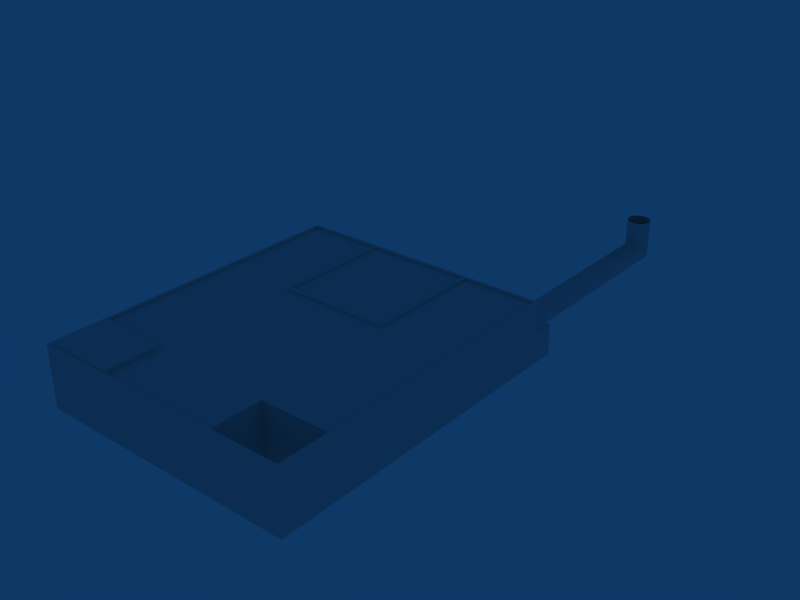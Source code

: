 # Source: ebbr_building_ref_011.blend  (saved by Blender 2.79.0; exported with 4.5.12 LTS)
import bpy
from mathutils import Matrix  # noqa: F401  (used for matrix-valued properties, if any)

bpy.ops.wm.read_factory_settings(use_empty=True)
scene = bpy.context.scene
scene.name = 'Scene'

# ---- collections
col_collection_1 = bpy.data.collections.new('Collection 1'); scene.collection.children.link(col_collection_1)

# ---- materials (node trees are filled in below, after node groups)
mat_material = bpy.data.materials.new('Material')
mat_material.alpha_threshold = 0.0
mat_material.preview_render_type = 'FLAT'
mat_material.roughness = 0.5

# ---- material node trees

# ---- world
world_world = bpy.data.worlds.new('World'); scene.world = world_world
world_world.color = (0.05656, 0.2208, 0.4)
world_world.use_sun_shadow = False
world_world.sun_shadow_jitter_overblur = 0.0
world_world.cycles.sampling_method = 'NONE'
world_world.cycles.sample_map_resolution = 256

# ---- meshes
me_circle_001 = bpy.data.meshes.new('Circle.001')
me_circle_001.from_pydata([(-3.911, 0.9334, -24.62), (-3.911, 0.5051, -24.33), (-3.911, -2.357e-06, -24.23), (-3.911, -0.5052, -24.33), (-3.911, -0.9334, -24.62), (-3.911, -1.22, -25.05), (-3.911, -1.32, -25.55), (-3.911, -1.22, -26.06), (-3.911, -0.9334, -26.48), (-3.911, -0.5052, -26.77), (-3.911, -2.64e-06, -26.87), (-3.911, 0.5051, -26.77), (-3.911, 0.9334, -26.48), (-3.911, 1.22, -26.06), (-3.911, 1.32, -25.55), (-3.911, 1.22, -25.05), (-1.22, 0.5051, -24.33), (-1.32, -2.552e-06, -24.23), (-1.22, -0.5052, -24.33), (-0.5051, -1.22, -25.05), (0.0, -1.32, -25.55), (0.9334, -0.9334, -26.48), (1.22, -0.5052, -26.77), (1.32, -3.035e-06, -26.87), (0.9334, 0.9334, -26.48), (0.0, 1.32, -25.55), (-0.5051, 1.22, -25.05), (0.9334, 0.9334, -2.326e-22), (1.22, 0.5052, -1.259e-22), (1.32, -5.174e-08, 8.25e-30), (1.22, -0.5052, 1.259e-22), (0.9334, -0.9334, 2.326e-22), (0.5052, -1.22, 3.039e-22), (1.576e-07, -1.32, 3.289e-22), (-0.5052, -1.22, 3.039e-22), (-0.9334, -0.9334, 2.326e-22), (-1.22, -0.5052, 1.259e-22), (-1.32, 2.17e-08, -1.005e-29), (-1.22, 0.5052, -1.259e-22), (-0.9334, 0.9334, -2.326e-22), (-0.5051, 1.22, -3.039e-22), (8.185e-07, 1.32, -3.289e-22), (0.5052, 1.22, -3.039e-22), (1.22, 0.5051, -26.77), (0.5052, -1.22, -26.06), (-0.9334, -0.9334, -24.62), (-0.9334, 0.9334, -24.62), (0.5052, 1.22, -26.06)], [], [(46, 0, 1, 16), (2, 17, 16, 1), (3, 18, 17, 2), (4, 45, 18, 3), (5, 19, 45, 4), (6, 20, 19, 5), (7, 44, 20, 6), (8, 21, 44, 7), (9, 22, 21, 8), (10, 23, 22, 9), (11, 43, 23, 10), (12, 24, 43, 11), (13, 47, 24, 12), (14, 25, 47, 13), (15, 26, 25, 14), (15, 0, 46, 26), (24, 27, 28, 43), (29, 23, 43, 28), (30, 22, 23, 29), (31, 21, 22, 30), (32, 44, 21, 31), (33, 20, 44, 32), (34, 19, 20, 33), (35, 45, 19, 34), (36, 18, 45, 35), (37, 17, 18, 36), (38, 16, 17, 37), (39, 46, 16, 38), (40, 26, 46, 39), (41, 25, 26, 40), (42, 47, 25, 41), (42, 27, 24, 47)])
me_circle_001.polygons.foreach_set('use_smooth', [True] * 32)
_uv = me_circle_001.uv_layers.new(name='UVTex')
_uv.uv.foreach_set('vector', [0.5312, 0.03125, 0.7188, 0.03125, 0.7188, 0.2188, 0.5312, 0.2188, 0.5312, 0.03125, 0.7188, 0.03125, 0.7188, 0.2188, 0.5312, 0.2188, 0.5312, 0.03125, 0.7188, 0.03125, 0.7188, 0.2188, 0.5312, 0.2188, 0.5312, 0.03125, 0.7188, 0.03125, 0.7188, 0.2188, 0.5312, 0.2188, 0.5312, 0.03125, 0.7188, 0.03125, 0.7188, 0.2188, 0.5312, 0.2188, 0.5312, 0.03125, 0.7188, 0.03125, 0.7188, 0.2188, 0.5312, 0.2188, 0.5312, 0.03125, 0.7188, 0.03125, 0.7188, 0.2188, 0.5312, 0.2188, 0.5312, 0.03125, 0.7188, 0.03125, 0.7188, 0.2188, 0.5312, 0.2188, 0.5312, 0.03125, 0.7188, 0.03125, 0.7188, 0.2188, 0.5312, 0.2188, 0.5312, 0.03125, 0.7188, 0.03125, 0.7188, 0.2188, 0.5312, 0.2188, 0.5312, 0.03125, 0.7188, 0.03125, 0.7188, 0.2188, 0.5312, 0.2188, 0.5312, 0.03125, 0.7188, 0.03125, 0.7188, 0.2188, 0.5312, 0.2188, 0.5312, 0.03125, 0.7188, 0.03125, 0.7188, 0.2188, 0.5312, 0.2188, 0.5312, 0.03125, 0.7188, 0.03125, 0.7188, 0.2188, 0.5312, 0.2188, 0.5312, 0.03125, 0.7188, 0.03125, 0.7188, 0.2188, 0.5312, 0.2188, 0.5312, 0.03125, 0.7188, 0.03125, 0.7188, 0.2188, 0.5312, 0.2188, 0.5312, 0.03125, 0.7188, 0.03125, 0.7188, 0.2188, 0.5312, 0.2188, 0.5312, 0.03125, 0.7188, 0.03125, 0.7188, 0.2188, 0.5312, 0.2188, 0.5312, 0.03125, 0.7188, 0.03125, 0.7188, 0.2188, 0.5312, 0.2188, 0.5312, 0.03125, 0.7188, 0.03125, 0.7188, 0.2188, 0.5312, 0.2188, 0.5312, 0.03125, 0.7188, 0.03125, 0.7188, 0.2188, 0.5312, 0.2188, 0.5312, 0.03125, 0.7188, 0.03125, 0.7188, 0.2188, 0.5312, 0.2188, 0.5312, 0.03125, 0.7188, 0.03125, 0.7188, 0.2188, 0.5312, 0.2188, 0.5312, 0.03125, 0.7188, 0.03125, 0.7188, 0.2188, 0.5312, 0.2188, 0.5312, 0.03125, 0.7188, 0.03125, 0.7188, 0.2188, 0.5312, 0.2188, 0.5312, 0.03125, 0.7188, 0.03125, 0.7188, 0.2188, 0.5312, 0.2188, 0.5312, 0.03125, 0.7188, 0.03125, 0.7188, 0.2188, 0.5312, 0.2188, 0.5312, 0.03125, 0.7188, 0.03125, 0.7188, 0.2188, 0.5312, 0.2188, 0.5312, 0.03125, 0.7188, 0.03125, 0.7188, 0.2188, 0.5312, 0.2188, 0.5312, 0.03125, 0.7188, 0.03125, 0.7188, 0.2188, 0.5312, 0.2188, 0.5312, 0.03125, 0.7188, 0.03125, 0.7188, 0.2188, 0.5312, 0.2188, 0.5312, 0.03125, 0.7188, 0.03125, 0.7188, 0.2188, 0.5312, 0.2188])
_ca = me_circle_001.color_attributes.new('Col', 'BYTE_COLOR', 'CORNER')
_ca.data.foreach_set('color', [1.0, 1.0, 1.0, 1.0, 1.0, 1.0, 1.0, 1.0, 1.0, 1.0, 1.0, 1.0, 1.0, 1.0, 1.0, 1.0, 1.0, 1.0, 1.0, 1.0, 1.0, 1.0, 1.0, 1.0, 1.0, 1.0, 1.0, 1.0, 1.0, 1.0, 1.0, 1.0, 1.0, 1.0, 1.0, 1.0, 1.0, 1.0, 1.0, 1.0, 1.0, 1.0, 1.0, 1.0, 1.0, 1.0, 1.0, 1.0, 1.0, 1.0, 1.0, 1.0, 1.0, 1.0, 1.0, 1.0, 1.0, 1.0, 1.0, 1.0, 1.0, 1.0, 1.0, 1.0, 1.0, 1.0, 1.0, 1.0, 1.0, 1.0, 1.0, 1.0, 1.0, 1.0, 1.0, 1.0, 1.0, 1.0, 1.0, 1.0, 1.0, 1.0, 1.0, 1.0, 1.0, 1.0, 1.0, 1.0, 1.0, 1.0, 1.0, 1.0, 1.0, 1.0, 1.0, 1.0, 1.0, 1.0, 1.0, 1.0, 1.0, 1.0, 1.0, 1.0, 1.0, 1.0, 1.0, 1.0, 1.0, 1.0, 1.0, 1.0, 1.0, 1.0, 1.0, 1.0, 1.0, 1.0, 1.0, 1.0, 1.0, 1.0, 1.0, 1.0, 1.0, 1.0, 1.0, 1.0, 1.0, 1.0, 1.0, 1.0, 1.0, 1.0, 1.0, 1.0, 1.0, 1.0, 1.0, 1.0, 1.0, 1.0, 1.0, 1.0, 1.0, 1.0, 1.0, 1.0, 1.0, 1.0, 1.0, 1.0, 1.0, 1.0, 1.0, 1.0, 1.0, 1.0, 1.0, 1.0, 1.0, 1.0, 1.0, 1.0, 1.0, 1.0, 1.0, 1.0, 1.0, 1.0, 1.0, 1.0, 1.0, 1.0, 1.0, 1.0, 1.0, 1.0, 1.0, 1.0, 1.0, 1.0, 1.0, 1.0, 1.0, 1.0, 1.0, 1.0, 1.0, 1.0, 1.0, 1.0, 1.0, 1.0, 1.0, 1.0, 1.0, 1.0, 1.0, 1.0, 1.0, 1.0, 1.0, 1.0, 1.0, 1.0, 1.0, 1.0, 1.0, 1.0, 1.0, 1.0, 1.0, 1.0, 1.0, 1.0, 1.0, 1.0, 1.0, 1.0, 1.0, 1.0, 1.0, 1.0, 1.0, 1.0, 1.0, 1.0, 1.0, 1.0, 1.0, 1.0, 1.0, 1.0, 1.0, 1.0, 1.0, 1.0, 1.0, 1.0, 1.0, 1.0, 1.0, 1.0, 1.0, 1.0, 1.0, 1.0, 1.0, 1.0, 1.0, 1.0, 1.0, 1.0, 1.0, 1.0, 1.0, 1.0, 1.0, 1.0, 1.0, 1.0, 1.0, 1.0, 1.0, 1.0, 1.0, 1.0, 1.0, 1.0, 1.0, 1.0, 1.0, 1.0, 1.0, 1.0, 1.0, 1.0, 1.0, 1.0, 1.0, 1.0, 1.0, 1.0, 1.0, 1.0, 1.0, 1.0, 1.0, 1.0, 1.0, 1.0, 1.0, 1.0, 1.0, 1.0, 1.0, 1.0, 1.0, 1.0, 1.0, 1.0, 1.0, 1.0, 1.0, 1.0, 1.0, 1.0, 1.0, 1.0, 1.0, 1.0, 1.0, 1.0, 1.0, 1.0, 1.0, 1.0, 1.0, 1.0, 1.0, 1.0, 1.0, 1.0, 1.0, 1.0, 1.0, 1.0, 1.0, 1.0, 1.0, 1.0, 1.0, 1.0, 1.0, 1.0, 1.0, 1.0, 1.0, 1.0, 1.0, 1.0, 1.0, 1.0, 1.0, 1.0, 1.0, 1.0, 1.0, 1.0, 1.0, 1.0, 1.0, 1.0, 1.0, 1.0, 1.0, 1.0, 1.0, 1.0, 1.0, 1.0, 1.0, 1.0, 1.0, 1.0, 1.0, 1.0, 1.0, 1.0, 1.0, 1.0, 1.0, 1.0, 1.0, 1.0, 1.0, 1.0, 1.0, 1.0, 1.0, 1.0, 1.0, 1.0, 1.0, 1.0, 1.0, 1.0, 1.0, 1.0, 1.0, 1.0, 1.0, 1.0, 1.0, 1.0, 1.0, 1.0, 1.0, 1.0, 1.0, 1.0, 1.0, 1.0, 1.0, 1.0, 1.0, 1.0, 1.0, 1.0, 1.0, 1.0, 1.0, 1.0, 1.0, 1.0, 1.0, 1.0, 1.0, 1.0, 1.0, 1.0, 1.0, 1.0, 1.0, 1.0, 1.0, 1.0, 1.0, 1.0, 1.0, 1.0, 1.0, 1.0, 1.0, 1.0, 1.0, 1.0, 1.0, 1.0, 1.0, 1.0, 1.0, 1.0, 1.0, 1.0, 1.0, 1.0, 1.0, 1.0, 1.0, 1.0, 1.0, 1.0, 1.0, 1.0, 1.0, 1.0, 1.0, 1.0, 1.0, 1.0, 1.0, 1.0, 1.0, 1.0, 1.0, 1.0, 1.0, 1.0, 1.0, 1.0, 1.0, 1.0, 1.0, 1.0, 1.0, 1.0, 1.0, 1.0, 1.0, 1.0, 1.0, 1.0, 1.0, 1.0, 1.0, 1.0, 1.0, 1.0, 1.0, 1.0, 1.0, 1.0, 1.0, 1.0, 1.0, 1.0, 1.0, 1.0, 1.0, 1.0, 1.0, 1.0, 1.0, 1.0, 1.0, 1.0, 1.0, 1.0, 1.0, 1.0])
me_circle_001.materials.append(mat_material)
me_circle_001.use_remesh_preserve_volume = False
me_circle_001.use_remesh_preserve_attributes = False
me_circle_001.use_mirror_vertex_groups = False
me_circle_001.update()
me_cube_002 = bpy.data.meshes.new('Cube.002')
me_cube_002.from_pydata([(0.1499, 6.25, -0.1498), (0.1499, -6.25, -0.1498), (-0.1499, -6.25, -0.1498), (-0.1499, 6.25, -0.1498), (0.1499, 6.25, 0.1498), (0.1499, -6.25, 0.1498), (-0.1499, -6.25, 0.1498), (-0.1499, 6.25, 0.1498), (0.1499, 5.95, -0.1498), (0.1499, -5.95, -0.1498), (-0.1499, -5.95, -0.1498), (-0.1499, 5.95, -0.1498), (0.1499, 5.95, 0.1498), (0.1499, -5.95, 0.1498), (-0.1499, -5.95, 0.1498), (-0.1499, 5.95, 0.1498), (13.15, -5.95, -0.1498), (13.15, -5.95, 0.1498), (13.15, 5.95, -0.1498), (13.15, 5.95, 0.1498), (13.15, -6.25, 0.1498), (13.15, 6.25, 0.1498), (13.15, -6.25, -0.1498), (13.15, 6.25, -0.1498)], [], [(1, 5, 6, 2), (4, 0, 3, 7), (7, 15, 12, 4), (15, 14, 13, 12), (14, 6, 5, 13), (12, 13, 9, 8), (6, 14, 10, 2), (14, 15, 11, 10), (15, 7, 3, 11), (9, 13, 17, 16), (12, 8, 18, 19), (13, 5, 20, 17), (4, 12, 19, 21), (1, 9, 16, 22), (8, 0, 23, 18), (0, 4, 21, 23), (5, 1, 22, 20)])
_uv = me_cube_002.uv_layers.new(name='UVTex')
_uv.uv.foreach_set('vector', [0.2812, 0.7812, 0.4688, 0.7812, 0.4688, 0.9688, 0.2812, 0.9688, 0.2812, 0.7812, 0.4688, 0.7812, 0.4688, 0.9688, 0.2812, 0.9688, 0.2812, 0.7812, 0.4688, 0.7812, 0.4688, 0.9688, 0.2812, 0.9688, 0.2812, 0.7812, 0.4688, 0.7812, 0.4688, 0.9688, 0.2812, 0.9688, 0.2812, 0.7812, 0.4688, 0.7812, 0.4688, 0.9688, 0.2812, 0.9688, 0.2812, 0.7812, 0.4688, 0.7812, 0.4688, 0.9688, 0.2812, 0.9688, 0.2812, 0.7812, 0.4688, 0.7812, 0.4688, 0.9688, 0.2812, 0.9688, 0.2812, 0.7812, 0.4688, 0.7812, 0.4688, 0.9688, 0.2812, 0.9688, 0.2812, 0.7812, 0.4688, 0.7812, 0.4688, 0.9688, 0.2812, 0.9688, 0.2812, 0.7812, 0.4688, 0.7812, 0.4688, 0.9688, 0.2812, 0.9688, 0.2812, 0.7812, 0.4688, 0.7812, 0.4688, 0.9688, 0.2812, 0.9688, 0.2812, 0.7812, 0.4688, 0.7812, 0.4688, 0.9688, 0.2812, 0.9688, 0.2812, 0.7812, 0.4688, 0.7812, 0.4688, 0.9688, 0.2812, 0.9688, 0.2812, 0.7812, 0.4688, 0.7812, 0.4688, 0.9688, 0.2812, 0.9688, 0.2812, 0.7812, 0.4688, 0.7812, 0.4688, 0.9688, 0.2812, 0.9688, 0.2812, 0.7812, 0.4688, 0.7812, 0.4688, 0.9688, 0.2812, 0.9688, 0.2812, 0.7812, 0.4688, 0.7812, 0.4688, 0.9688, 0.2812, 0.9688])
me_cube_002.materials.append(mat_material)
me_cube_002.use_remesh_preserve_volume = False
me_cube_002.use_remesh_preserve_attributes = False
me_cube_002.use_mirror_vertex_groups = False
me_cube_002.update()
me_cube = bpy.data.meshes.new('Cube')
me_cube.from_pydata([(-17.69, 14.71, 5.201), (-17.69, -14.71, 5.201), (17.69, -14.71, 5.201), (17.69, 14.71, 5.201), (-11.69, 14.71, 5.201), (-11.69, -14.71, 5.201), (-17.69, 6.706, 5.201), (-17.69, -6.706, 5.201), (17.69, -6.706, 5.201), (17.69, 6.706, 5.201), (-11.69, -6.706, 5.201), (-11.69, 6.706, 5.201), (-11.69, 6.706, 5.701), (-17.69, 6.706, 5.701), (-11.69, 14.71, 5.701), (-17.69, 14.71, 5.701), (-17.69, -6.706, -1.501), (-11.69, -6.706, -1.501), (-11.69, -14.71, -1.501), (-17.69, -14.71, -1.501)], [], [(4, 11, 9, 3), (11, 10, 8, 9), (10, 5, 2, 8), (6, 7, 10, 11), (6, 11, 12, 13), (11, 4, 14, 12), (0, 6, 13, 15), (4, 0, 15, 14), (15, 13, 12, 14), (10, 7, 16, 17), (5, 10, 17, 18), (7, 1, 19, 16), (1, 5, 18, 19)])
_uv = me_cube.uv_layers.new(name='UVTex')
_uv.uv.foreach_set('vector', [0.5312, 0.2812, 0.7188, 0.2812, 0.7188, 0.4688, 0.5312, 0.4688, 0.5312, 0.2812, 0.7188, 0.2812, 0.7188, 0.4688, 0.5312, 0.4688, 0.5312, 0.2812, 0.7188, 0.2812, 0.7188, 0.4688, 0.5312, 0.4688, 0.5312, 0.2812, 0.7188, 0.2812, 0.7188, 0.4688, 0.5312, 0.4688, 0.5312, 0.2812, 0.7188, 0.2812, 0.7188, 0.4688, 0.5312, 0.4688, 0.5312, 0.2812, 0.7188, 0.2812, 0.7188, 0.4688, 0.5312, 0.4688, 0.5312, 0.2812, 0.7188, 0.2812, 0.7188, 0.4688, 0.5312, 0.4688, 0.5312, 0.2812, 0.7188, 0.2812, 0.7188, 0.4688, 0.5312, 0.4688, 0.5312, 0.2812, 0.7188, 0.2812, 0.7188, 0.4688, 0.5312, 0.4688, 0.03125, 0.2812, 0.2188, 0.2812, 0.2188, 0.4688, 0.03125, 0.4688, 0.03125, 0.2812, 0.2188, 0.2812, 0.2188, 0.4688, 0.03125, 0.4688, 0.03125, 0.2812, 0.2188, 0.2812, 0.2188, 0.4688, 0.03125, 0.4688, 0.03125, 0.2812, 0.2188, 0.2812, 0.2188, 0.4688, 0.03125, 0.4688])
me_cube.materials.append(mat_material)
me_cube.use_remesh_preserve_volume = False
me_cube.use_remesh_preserve_attributes = False
me_cube.use_mirror_vertex_groups = False
me_cube.update()
me_cube_001 = bpy.data.meshes.new('Cube.001')
me_cube_001.from_pydata([(18.0, -15.0, 5.501), (18.0, 15.0, 5.501), (18.0, -15.0, -1.501), (18.0, 15.0, -1.501), (18.0, 15.0, 2.0), (18.0, -15.0, 2.0), (20.5, -15.0, 2.0), (20.5, 15.0, 2.0), (20.5, -15.0, -1.501), (20.5, 15.0, -1.501), (-18.0, -15.0, -1.501), (-18.0, 15.0, -1.501), (-18.0, -15.0, 5.501), (-18.0, 15.0, 5.501), (17.69, 14.71, 5.501), (-17.69, 14.71, 5.501), (-17.69, -14.71, 5.501), (17.69, -14.71, 5.501), (17.69, 14.71, 5.201), (17.69, -14.71, 5.201), (-17.69, -14.71, 5.201), (-17.69, 14.71, 5.201)], [], [(0, 5, 4, 1), (4, 5, 6, 7), (5, 2, 8, 6), (3, 4, 7, 9), (6, 8, 9, 7), (2, 0, 12, 10), (10, 12, 13, 11), (1, 3, 11, 13), (1, 13, 15, 14), (13, 12, 16, 15), (12, 0, 17, 16), (0, 1, 14, 17), (17, 14, 18, 19), (16, 17, 19, 20), (15, 16, 20, 21), (14, 15, 21, 18)])
_uv = me_cube_001.uv_layers.new(name='UVTex')
_uv.uv.foreach_set('vector', [0.2969, 0.7969, 0.4531, 0.7969, 0.4531, 0.9531, 0.2969, 0.9531, 0.5469, 0.2969, 0.7031, 0.2969, 0.7031, 0.4531, 0.5469, 0.4531, 0.2969, 0.7969, 0.4531, 0.7969, 0.4531, 0.9531, 0.2969, 0.9531, 0.2969, 0.7969, 0.4531, 0.7969, 0.4531, 0.9531, 0.2969, 0.9531, 0.2969, 0.7969, 0.4531, 0.7969, 0.4531, 0.9531, 0.2969, 0.9531, 0.2969, 0.7969, 0.4531, 0.7969, 0.4531, 0.9531, 0.2969, 0.9531, 0.2969, 0.7969, 0.4531, 0.7969, 0.4531, 0.9531, 0.2969, 0.9531, 0.2969, 0.7969, 0.4531, 0.7969, 0.4531, 0.9531, 0.2969, 0.9531, 0.2969, 0.7969, 0.4531, 0.7969, 0.4531, 0.9531, 0.2969, 0.9531, 0.2969, 0.7969, 0.4531, 0.7969, 0.4531, 0.9531, 0.2969, 0.9531, 0.2969, 0.7969, 0.4531, 0.7969, 0.4531, 0.9531, 0.2969, 0.9531, 0.2969, 0.7969, 0.4531, 0.7969, 0.4531, 0.9531, 0.2969, 0.9531, 0.2969, 0.7969, 0.4531, 0.7969, 0.4531, 0.9531, 0.2969, 0.9531, 0.2969, 0.7969, 0.4531, 0.7969, 0.4531, 0.9531, 0.2969, 0.9531, 0.2969, 0.7969, 0.4531, 0.7969, 0.4531, 0.9531, 0.2969, 0.9531, 0.2969, 0.7969, 0.4531, 0.7969, 0.4531, 0.9531, 0.2969, 0.9531])
me_cube_001.materials.append(mat_material)
me_cube_001.use_remesh_preserve_volume = False
me_cube_001.use_remesh_preserve_attributes = False
me_cube_001.use_mirror_vertex_groups = False
me_cube_001.update()

# ---- objects
ob_circle = bpy.data.objects.new('Circle', me_circle_001)
ob_cube_002 = bpy.data.objects.new('Cube.002', me_cube_002)
ob_cube_001 = bpy.data.objects.new('Cube.001', me_cube)
ob_cube = bpy.data.objects.new('Cube', me_cube_001)

# ---- transforms, parenting, visibility, modifiers, constraints
ob_circle.location = (12.28, 18.99, 1.576)
ob_circle.rotation_euler = (1.571, 1.571, 0.0)
ob_circle.lock_rotations_4d = False
ob_circle.empty_display_type = 'ARROWS'
ob_circle.lineart.crease_threshold = 0.0
ob_cube_002.location = (1.513, 3.027, 6.851)
ob_cube_002.rotation_euler = (0.0, -0.0, 1.571)
ob_cube_002.lock_rotations_4d = False
ob_cube_002.empty_display_type = 'ARROWS'
ob_cube_002.lineart.crease_threshold = 0.0
ob_cube_001.location = (1.513, -1.513, 1.501)
ob_cube_001.rotation_euler = (0.0, -0.0, 1.571)
ob_cube_001.lock_rotations_4d = False
ob_cube_001.empty_display_type = 'ARROWS'
ob_cube_001.lineart.crease_threshold = 0.0
ob_cube.location = (1.513, -1.513, 1.501)
ob_cube.rotation_euler = (0.0, -0.0, 1.571)
ob_cube.lock_rotations_4d = False
ob_cube.empty_display_type = 'ARROWS'
ob_cube.lineart.crease_threshold = 0.0

# ---- collection membership
col_collection_1.objects.link(ob_circle)
col_collection_1.objects.link(ob_cube_002)
col_collection_1.objects.link(ob_cube_001)
col_collection_1.objects.link(ob_cube)

# ---- scene / render settings (as saved in the file)
scene.frame_start = 1; scene.frame_end = 250; scene.frame_set(1)
scene.render.engine = 'BLENDER_EEVEE_NEXT'
scene.render.image_settings.file_format = 'JPEG'
scene.render.image_settings.color_mode = 'RGB'
scene.render.image_settings.compression = 90
scene.render.resolution_x = 800
scene.render.resolution_y = 600
scene.render.pixel_aspect_x = 100.0
scene.render.pixel_aspect_y = 100.0
scene.render.fps = 25
scene.render.dither_intensity = 0.0
scene.render.use_compositing = False
scene.render.use_sequencer = False
scene.render.bake_margin = 2
scene.render.bake_bias = 0.0
scene.render.use_stamp_time = False
scene.render.use_stamp_date = False
scene.render.use_stamp_frame = False
scene.render.use_stamp_camera = False
scene.render.use_stamp_scene = False
scene.render.use_stamp_filename = False
scene.render.use_stamp_render_time = False
scene.render.stamp_font_size = 0
scene.cycles.use_denoising = False
scene.cycles.samples = 10
scene.cycles.sampling_pattern = 'TABULATED_SOBOL'
scene.cycles.light_sampling_threshold = 0.0
scene.cycles.use_adaptive_sampling = False
scene.cycles.use_light_tree = False
scene.cycles.blur_glossy = 0.0
scene.cycles.volume_bounces = 1
scene.cycles.pixel_filter_type = 'GAUSSIAN'
scene.cycles.sample_clamp_indirect = 0.0
scene.view_settings.view_transform = 'Raw'
bpy.context.view_layer.update()

# ---- added for rendering (the .blend has no active camera): camera
cam_auto = bpy.data.cameras.new('AutoCamera')
cam_auto.lens = 50.0
cam_auto.sensor_width = 36.0
cam_auto.clip_end = 1173.73
ob_auto_camera = bpy.data.objects.new('AutoCamera', cam_auto)
scene.collection.objects.link(ob_auto_camera)
ob_auto_camera.location = (68.3931, -67.0836, 57.1042)
ob_auto_camera.rotation_euler = (1.09748, -7.21219e-08, 0.694738)
scene.camera = ob_auto_camera
bpy.context.view_layer.update()
